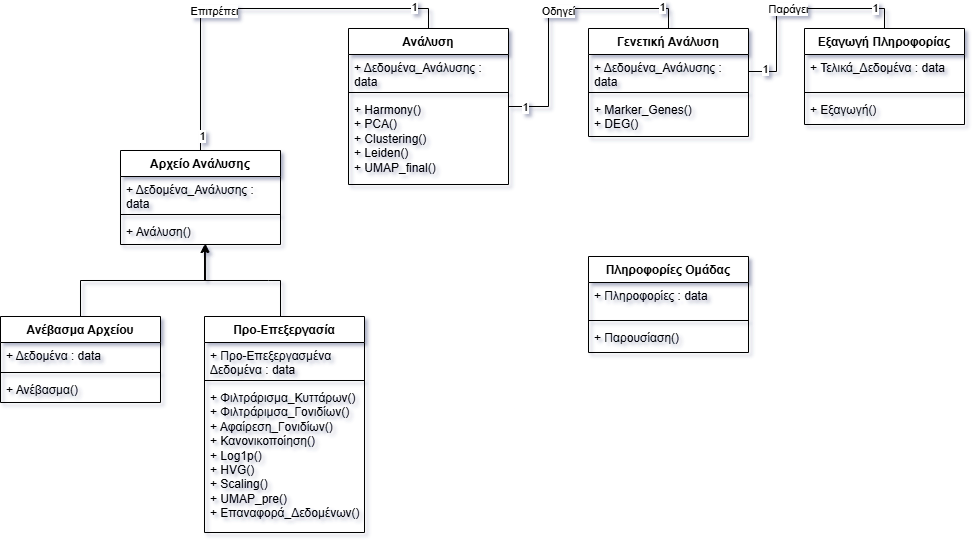

The diagram above was exported from draw.io. Its source (the exported page's mxGraphModel, read from the mxfile embedded in the PNG):
<mxGraphModel dx="1226" dy="682" grid="1" gridSize="12" guides="1" tooltips="1" connect="1" arrows="1" fold="1" page="1" pageScale="1" pageWidth="1100" pageHeight="1700" background="light-dark(#FFFFFF,#FFFFFF)" math="0" shadow="1">
  <root>
    <mxCell id="0" />
    <mxCell id="1" parent="0" />
    <mxCell id="H4nh1DPV3CU1-1VOvUHO-109" style="edgeStyle=orthogonalEdgeStyle;rounded=0;orthogonalLoop=1;jettySize=auto;html=1;exitX=0.5;exitY=0;exitDx=0;exitDy=0;entryX=0.5;entryY=0;entryDx=0;entryDy=0;endArrow=none;startFill=0;" edge="1" parent="1" source="H4nh1DPV3CU1-1VOvUHO-76" target="H4nh1DPV3CU1-1VOvUHO-88">
      <mxGeometry relative="1" as="geometry" />
    </mxCell>
    <mxCell id="H4nh1DPV3CU1-1VOvUHO-114" value="1" style="edgeLabel;html=1;align=center;verticalAlign=middle;resizable=0;points=[];" vertex="1" connectable="0" parent="H4nh1DPV3CU1-1VOvUHO-109">
      <mxGeometry x="-0.9228" y="-1" relative="1" as="geometry">
        <mxPoint as="offset" />
      </mxGeometry>
    </mxCell>
    <mxCell id="H4nh1DPV3CU1-1VOvUHO-115" value="1" style="edgeLabel;html=1;align=center;verticalAlign=middle;resizable=0;points=[];" vertex="1" connectable="0" parent="H4nh1DPV3CU1-1VOvUHO-109">
      <mxGeometry x="0.8208" y="2" relative="1" as="geometry">
        <mxPoint as="offset" />
      </mxGeometry>
    </mxCell>
    <mxCell id="H4nh1DPV3CU1-1VOvUHO-123" value="Επιτρέπει" style="edgeLabel;html=1;align=center;verticalAlign=middle;resizable=0;points=[];" vertex="1" connectable="0" parent="H4nh1DPV3CU1-1VOvUHO-109">
      <mxGeometry x="-0.2048" y="-2" relative="1" as="geometry">
        <mxPoint as="offset" />
      </mxGeometry>
    </mxCell>
    <mxCell id="H4nh1DPV3CU1-1VOvUHO-76" value="Αρχείο Ανάλυσης" style="swimlane;fontStyle=1;align=center;verticalAlign=top;childLayout=stackLayout;horizontal=1;startSize=26;horizontalStack=0;resizeParent=1;resizeParentMax=0;resizeLast=0;collapsible=1;marginBottom=0;whiteSpace=wrap;html=1;" vertex="1" parent="1">
      <mxGeometry x="192" y="314" width="160" height="94" as="geometry" />
    </mxCell>
    <mxCell id="H4nh1DPV3CU1-1VOvUHO-77" value="+ Δεδομένα_Ανάλυσης : data" style="text;strokeColor=none;fillColor=none;align=left;verticalAlign=top;spacingLeft=4;spacingRight=4;overflow=hidden;rotatable=0;points=[[0,0.5],[1,0.5]];portConstraint=eastwest;whiteSpace=wrap;html=1;" vertex="1" parent="H4nh1DPV3CU1-1VOvUHO-76">
      <mxGeometry y="26" width="160" height="34" as="geometry" />
    </mxCell>
    <mxCell id="H4nh1DPV3CU1-1VOvUHO-78" value="" style="line;strokeWidth=1;fillColor=none;align=left;verticalAlign=middle;spacingTop=-1;spacingLeft=3;spacingRight=3;rotatable=0;labelPosition=right;points=[];portConstraint=eastwest;strokeColor=inherit;" vertex="1" parent="H4nh1DPV3CU1-1VOvUHO-76">
      <mxGeometry y="60" width="160" height="8" as="geometry" />
    </mxCell>
    <mxCell id="H4nh1DPV3CU1-1VOvUHO-79" value="+ Ανάλυση()" style="text;strokeColor=none;fillColor=none;align=left;verticalAlign=top;spacingLeft=4;spacingRight=4;overflow=hidden;rotatable=0;points=[[0,0.5],[1,0.5]];portConstraint=eastwest;whiteSpace=wrap;html=1;" vertex="1" parent="H4nh1DPV3CU1-1VOvUHO-76">
      <mxGeometry y="68" width="160" height="26" as="geometry" />
    </mxCell>
    <mxCell id="H4nh1DPV3CU1-1VOvUHO-80" value="Ανέβασμα Αρχείου" style="swimlane;fontStyle=1;align=center;verticalAlign=top;childLayout=stackLayout;horizontal=1;startSize=26;horizontalStack=0;resizeParent=1;resizeParentMax=0;resizeLast=0;collapsible=1;marginBottom=0;whiteSpace=wrap;html=1;" vertex="1" parent="1">
      <mxGeometry x="72" y="480" width="160" height="86" as="geometry" />
    </mxCell>
    <mxCell id="H4nh1DPV3CU1-1VOvUHO-81" value="+ Δεδομένα : data" style="text;strokeColor=none;fillColor=none;align=left;verticalAlign=top;spacingLeft=4;spacingRight=4;overflow=hidden;rotatable=0;points=[[0,0.5],[1,0.5]];portConstraint=eastwest;whiteSpace=wrap;html=1;" vertex="1" parent="H4nh1DPV3CU1-1VOvUHO-80">
      <mxGeometry y="26" width="160" height="26" as="geometry" />
    </mxCell>
    <mxCell id="H4nh1DPV3CU1-1VOvUHO-82" value="" style="line;strokeWidth=1;fillColor=none;align=left;verticalAlign=middle;spacingTop=-1;spacingLeft=3;spacingRight=3;rotatable=0;labelPosition=right;points=[];portConstraint=eastwest;strokeColor=inherit;" vertex="1" parent="H4nh1DPV3CU1-1VOvUHO-80">
      <mxGeometry y="52" width="160" height="8" as="geometry" />
    </mxCell>
    <mxCell id="H4nh1DPV3CU1-1VOvUHO-83" value="+ Ανέβασμα()" style="text;strokeColor=none;fillColor=none;align=left;verticalAlign=top;spacingLeft=4;spacingRight=4;overflow=hidden;rotatable=0;points=[[0,0.5],[1,0.5]];portConstraint=eastwest;whiteSpace=wrap;html=1;" vertex="1" parent="H4nh1DPV3CU1-1VOvUHO-80">
      <mxGeometry y="60" width="160" height="26" as="geometry" />
    </mxCell>
    <mxCell id="H4nh1DPV3CU1-1VOvUHO-84" value="Προ-Επεξεργασία" style="swimlane;fontStyle=1;align=center;verticalAlign=top;childLayout=stackLayout;horizontal=1;startSize=26;horizontalStack=0;resizeParent=1;resizeParentMax=0;resizeLast=0;collapsible=1;marginBottom=0;whiteSpace=wrap;html=1;" vertex="1" parent="1">
      <mxGeometry x="276" y="480" width="160" height="216" as="geometry" />
    </mxCell>
    <mxCell id="H4nh1DPV3CU1-1VOvUHO-85" value="+ Προ-Επεξεργασμένα Δεδομένα : data" style="text;strokeColor=none;fillColor=none;align=left;verticalAlign=top;spacingLeft=4;spacingRight=4;overflow=hidden;rotatable=0;points=[[0,0.5],[1,0.5]];portConstraint=eastwest;whiteSpace=wrap;html=1;" vertex="1" parent="H4nh1DPV3CU1-1VOvUHO-84">
      <mxGeometry y="26" width="160" height="34" as="geometry" />
    </mxCell>
    <mxCell id="H4nh1DPV3CU1-1VOvUHO-86" value="" style="line;strokeWidth=1;fillColor=none;align=left;verticalAlign=middle;spacingTop=-1;spacingLeft=3;spacingRight=3;rotatable=0;labelPosition=right;points=[];portConstraint=eastwest;strokeColor=inherit;" vertex="1" parent="H4nh1DPV3CU1-1VOvUHO-84">
      <mxGeometry y="60" width="160" height="8" as="geometry" />
    </mxCell>
    <mxCell id="H4nh1DPV3CU1-1VOvUHO-87" value="+ Φιλτράρισμα_Κυττάρων()&lt;div&gt;+ Φιλτράριμσα_Γονιδίων()&lt;/div&gt;&lt;div&gt;+ Αφαίρεση_Γονιδίων()&lt;/div&gt;&lt;div&gt;+ Κανονικοποίηση()&lt;/div&gt;&lt;div&gt;+ Log1p()&lt;/div&gt;&lt;div&gt;+ HVG()&lt;/div&gt;&lt;div&gt;+ Scaling()&lt;/div&gt;&lt;div&gt;+ UMAP_pre()&lt;/div&gt;&lt;div&gt;+ Επαναφορά_Δεδομένων()&lt;/div&gt;" style="text;strokeColor=none;fillColor=none;align=left;verticalAlign=top;spacingLeft=4;spacingRight=4;overflow=hidden;rotatable=0;points=[[0,0.5],[1,0.5]];portConstraint=eastwest;whiteSpace=wrap;html=1;" vertex="1" parent="H4nh1DPV3CU1-1VOvUHO-84">
      <mxGeometry y="68" width="160" height="148" as="geometry" />
    </mxCell>
    <mxCell id="H4nh1DPV3CU1-1VOvUHO-111" style="edgeStyle=orthogonalEdgeStyle;rounded=0;orthogonalLoop=1;jettySize=auto;html=1;entryX=0.5;entryY=0;entryDx=0;entryDy=0;endArrow=none;startFill=0;" edge="1" parent="1" source="H4nh1DPV3CU1-1VOvUHO-88" target="H4nh1DPV3CU1-1VOvUHO-92">
      <mxGeometry relative="1" as="geometry" />
    </mxCell>
    <mxCell id="H4nh1DPV3CU1-1VOvUHO-116" value="1" style="edgeLabel;html=1;align=center;verticalAlign=middle;resizable=0;points=[];" vertex="1" connectable="0" parent="H4nh1DPV3CU1-1VOvUHO-111">
      <mxGeometry x="-0.8874" relative="1" as="geometry">
        <mxPoint as="offset" />
      </mxGeometry>
    </mxCell>
    <mxCell id="H4nh1DPV3CU1-1VOvUHO-117" value="1" style="edgeLabel;html=1;align=center;verticalAlign=middle;resizable=0;points=[];" vertex="1" connectable="0" parent="H4nh1DPV3CU1-1VOvUHO-111">
      <mxGeometry x="0.8079" y="2" relative="1" as="geometry">
        <mxPoint as="offset" />
      </mxGeometry>
    </mxCell>
    <mxCell id="H4nh1DPV3CU1-1VOvUHO-124" value="Οδηγεί" style="edgeLabel;html=1;align=center;verticalAlign=middle;resizable=0;points=[];" vertex="1" connectable="0" parent="H4nh1DPV3CU1-1VOvUHO-111">
      <mxGeometry x="0.0546" y="-2" relative="1" as="geometry">
        <mxPoint as="offset" />
      </mxGeometry>
    </mxCell>
    <mxCell id="H4nh1DPV3CU1-1VOvUHO-88" value="Ανάλυση" style="swimlane;fontStyle=1;align=center;verticalAlign=top;childLayout=stackLayout;horizontal=1;startSize=26;horizontalStack=0;resizeParent=1;resizeParentMax=0;resizeLast=0;collapsible=1;marginBottom=0;whiteSpace=wrap;html=1;" vertex="1" parent="1">
      <mxGeometry x="420" y="192" width="160" height="156" as="geometry" />
    </mxCell>
    <mxCell id="H4nh1DPV3CU1-1VOvUHO-89" value="+ Δεδομένα_Ανάλυσης : data" style="text;strokeColor=none;fillColor=none;align=left;verticalAlign=top;spacingLeft=4;spacingRight=4;overflow=hidden;rotatable=0;points=[[0,0.5],[1,0.5]];portConstraint=eastwest;whiteSpace=wrap;html=1;" vertex="1" parent="H4nh1DPV3CU1-1VOvUHO-88">
      <mxGeometry y="26" width="160" height="34" as="geometry" />
    </mxCell>
    <mxCell id="H4nh1DPV3CU1-1VOvUHO-90" value="" style="line;strokeWidth=1;fillColor=none;align=left;verticalAlign=middle;spacingTop=-1;spacingLeft=3;spacingRight=3;rotatable=0;labelPosition=right;points=[];portConstraint=eastwest;strokeColor=inherit;" vertex="1" parent="H4nh1DPV3CU1-1VOvUHO-88">
      <mxGeometry y="60" width="160" height="8" as="geometry" />
    </mxCell>
    <mxCell id="H4nh1DPV3CU1-1VOvUHO-91" value="+ Harmony()&lt;div&gt;+ PCA()&lt;/div&gt;&lt;div&gt;+ Clustering()&lt;/div&gt;&lt;div&gt;+ Leiden()&lt;/div&gt;&lt;div&gt;+ UMAP_final()&lt;/div&gt;" style="text;strokeColor=none;fillColor=none;align=left;verticalAlign=top;spacingLeft=4;spacingRight=4;overflow=hidden;rotatable=0;points=[[0,0.5],[1,0.5]];portConstraint=eastwest;whiteSpace=wrap;html=1;" vertex="1" parent="H4nh1DPV3CU1-1VOvUHO-88">
      <mxGeometry y="68" width="160" height="88" as="geometry" />
    </mxCell>
    <mxCell id="H4nh1DPV3CU1-1VOvUHO-92" value="Γενετική Ανάλυση" style="swimlane;fontStyle=1;align=center;verticalAlign=top;childLayout=stackLayout;horizontal=1;startSize=26;horizontalStack=0;resizeParent=1;resizeParentMax=0;resizeLast=0;collapsible=1;marginBottom=0;whiteSpace=wrap;html=1;" vertex="1" parent="1">
      <mxGeometry x="660" y="192" width="160" height="108" as="geometry" />
    </mxCell>
    <mxCell id="H4nh1DPV3CU1-1VOvUHO-93" value="+ Δεδομένα_Ανάλυσης : data" style="text;strokeColor=none;fillColor=none;align=left;verticalAlign=top;spacingLeft=4;spacingRight=4;overflow=hidden;rotatable=0;points=[[0,0.5],[1,0.5]];portConstraint=eastwest;whiteSpace=wrap;html=1;" vertex="1" parent="H4nh1DPV3CU1-1VOvUHO-92">
      <mxGeometry y="26" width="160" height="34" as="geometry" />
    </mxCell>
    <mxCell id="H4nh1DPV3CU1-1VOvUHO-94" value="" style="line;strokeWidth=1;fillColor=none;align=left;verticalAlign=middle;spacingTop=-1;spacingLeft=3;spacingRight=3;rotatable=0;labelPosition=right;points=[];portConstraint=eastwest;strokeColor=inherit;" vertex="1" parent="H4nh1DPV3CU1-1VOvUHO-92">
      <mxGeometry y="60" width="160" height="8" as="geometry" />
    </mxCell>
    <mxCell id="H4nh1DPV3CU1-1VOvUHO-95" value="+ Marker_Genes()&lt;div&gt;+ DEG()&lt;/div&gt;" style="text;strokeColor=none;fillColor=none;align=left;verticalAlign=top;spacingLeft=4;spacingRight=4;overflow=hidden;rotatable=0;points=[[0,0.5],[1,0.5]];portConstraint=eastwest;whiteSpace=wrap;html=1;" vertex="1" parent="H4nh1DPV3CU1-1VOvUHO-92">
      <mxGeometry y="68" width="160" height="40" as="geometry" />
    </mxCell>
    <mxCell id="H4nh1DPV3CU1-1VOvUHO-96" value="Εξαγωγή Πληροφορίας" style="swimlane;fontStyle=1;align=center;verticalAlign=top;childLayout=stackLayout;horizontal=1;startSize=26;horizontalStack=0;resizeParent=1;resizeParentMax=0;resizeLast=0;collapsible=1;marginBottom=0;whiteSpace=wrap;html=1;" vertex="1" parent="1">
      <mxGeometry x="876" y="192" width="160" height="96" as="geometry" />
    </mxCell>
    <mxCell id="H4nh1DPV3CU1-1VOvUHO-97" value="+ Τελικά_Δεδομένα : data" style="text;strokeColor=none;fillColor=none;align=left;verticalAlign=top;spacingLeft=4;spacingRight=4;overflow=hidden;rotatable=0;points=[[0,0.5],[1,0.5]];portConstraint=eastwest;whiteSpace=wrap;html=1;" vertex="1" parent="H4nh1DPV3CU1-1VOvUHO-96">
      <mxGeometry y="26" width="160" height="34" as="geometry" />
    </mxCell>
    <mxCell id="H4nh1DPV3CU1-1VOvUHO-98" value="" style="line;strokeWidth=1;fillColor=none;align=left;verticalAlign=middle;spacingTop=-1;spacingLeft=3;spacingRight=3;rotatable=0;labelPosition=right;points=[];portConstraint=eastwest;strokeColor=inherit;" vertex="1" parent="H4nh1DPV3CU1-1VOvUHO-96">
      <mxGeometry y="60" width="160" height="8" as="geometry" />
    </mxCell>
    <mxCell id="H4nh1DPV3CU1-1VOvUHO-99" value="+ Εξαγωγή()" style="text;strokeColor=none;fillColor=none;align=left;verticalAlign=top;spacingLeft=4;spacingRight=4;overflow=hidden;rotatable=0;points=[[0,0.5],[1,0.5]];portConstraint=eastwest;whiteSpace=wrap;html=1;" vertex="1" parent="H4nh1DPV3CU1-1VOvUHO-96">
      <mxGeometry y="68" width="160" height="28" as="geometry" />
    </mxCell>
    <mxCell id="H4nh1DPV3CU1-1VOvUHO-100" value="Πληροφορίες Ομάδας" style="swimlane;fontStyle=1;align=center;verticalAlign=top;childLayout=stackLayout;horizontal=1;startSize=26;horizontalStack=0;resizeParent=1;resizeParentMax=0;resizeLast=0;collapsible=1;marginBottom=0;whiteSpace=wrap;html=1;" vertex="1" parent="1">
      <mxGeometry x="660" y="420" width="160" height="96" as="geometry" />
    </mxCell>
    <mxCell id="H4nh1DPV3CU1-1VOvUHO-101" value="+ Πληροφορίες : data" style="text;strokeColor=none;fillColor=none;align=left;verticalAlign=top;spacingLeft=4;spacingRight=4;overflow=hidden;rotatable=0;points=[[0,0.5],[1,0.5]];portConstraint=eastwest;whiteSpace=wrap;html=1;" vertex="1" parent="H4nh1DPV3CU1-1VOvUHO-100">
      <mxGeometry y="26" width="160" height="34" as="geometry" />
    </mxCell>
    <mxCell id="H4nh1DPV3CU1-1VOvUHO-102" value="" style="line;strokeWidth=1;fillColor=none;align=left;verticalAlign=middle;spacingTop=-1;spacingLeft=3;spacingRight=3;rotatable=0;labelPosition=right;points=[];portConstraint=eastwest;strokeColor=inherit;" vertex="1" parent="H4nh1DPV3CU1-1VOvUHO-100">
      <mxGeometry y="60" width="160" height="8" as="geometry" />
    </mxCell>
    <mxCell id="H4nh1DPV3CU1-1VOvUHO-103" value="+ Παρουσίαση()" style="text;strokeColor=none;fillColor=none;align=left;verticalAlign=top;spacingLeft=4;spacingRight=4;overflow=hidden;rotatable=0;points=[[0,0.5],[1,0.5]];portConstraint=eastwest;whiteSpace=wrap;html=1;" vertex="1" parent="H4nh1DPV3CU1-1VOvUHO-100">
      <mxGeometry y="68" width="160" height="28" as="geometry" />
    </mxCell>
    <mxCell id="H4nh1DPV3CU1-1VOvUHO-106" value="" style="endArrow=classic;html=1;rounded=0;exitX=0.5;exitY=0;exitDx=0;exitDy=0;entryX=0.532;entryY=0.986;entryDx=0;entryDy=0;entryPerimeter=0;" edge="1" parent="1" source="H4nh1DPV3CU1-1VOvUHO-80" target="H4nh1DPV3CU1-1VOvUHO-79">
      <mxGeometry width="50" height="50" relative="1" as="geometry">
        <mxPoint x="408" y="374" as="sourcePoint" />
        <mxPoint x="458" y="324" as="targetPoint" />
        <Array as="points">
          <mxPoint x="152" y="444" />
          <mxPoint x="277" y="444" />
        </Array>
      </mxGeometry>
    </mxCell>
    <mxCell id="H4nh1DPV3CU1-1VOvUHO-107" value="" style="endArrow=classic;html=1;rounded=0;" edge="1" parent="1">
      <mxGeometry width="50" height="50" relative="1" as="geometry">
        <mxPoint x="352" y="480" as="sourcePoint" />
        <mxPoint x="276" y="408" as="targetPoint" />
        <Array as="points">
          <mxPoint x="352" y="444" />
          <mxPoint x="340" y="444" />
          <mxPoint x="276" y="444" />
        </Array>
      </mxGeometry>
    </mxCell>
    <mxCell id="H4nh1DPV3CU1-1VOvUHO-112" style="edgeStyle=orthogonalEdgeStyle;rounded=0;orthogonalLoop=1;jettySize=auto;html=1;entryX=0.5;entryY=0;entryDx=0;entryDy=0;endArrow=none;startFill=0;" edge="1" parent="1" source="H4nh1DPV3CU1-1VOvUHO-93" target="H4nh1DPV3CU1-1VOvUHO-96">
      <mxGeometry relative="1" as="geometry" />
    </mxCell>
    <mxCell id="H4nh1DPV3CU1-1VOvUHO-118" value="1" style="edgeLabel;html=1;align=center;verticalAlign=middle;resizable=0;points=[];" vertex="1" connectable="0" parent="H4nh1DPV3CU1-1VOvUHO-112">
      <mxGeometry x="-0.8571" y="3" relative="1" as="geometry">
        <mxPoint as="offset" />
      </mxGeometry>
    </mxCell>
    <mxCell id="H4nh1DPV3CU1-1VOvUHO-119" value="1" style="edgeLabel;html=1;align=center;verticalAlign=middle;resizable=0;points=[];" vertex="1" connectable="0" parent="H4nh1DPV3CU1-1VOvUHO-112">
      <mxGeometry x="0.7281" y="1" relative="1" as="geometry">
        <mxPoint as="offset" />
      </mxGeometry>
    </mxCell>
    <mxCell id="H4nh1DPV3CU1-1VOvUHO-125" value="Παράγει" style="edgeLabel;html=1;align=center;verticalAlign=middle;resizable=0;points=[];" vertex="1" connectable="0" parent="H4nh1DPV3CU1-1VOvUHO-112">
      <mxGeometry x="-0.0672" relative="1" as="geometry">
        <mxPoint as="offset" />
      </mxGeometry>
    </mxCell>
  </root>
</mxGraphModel>